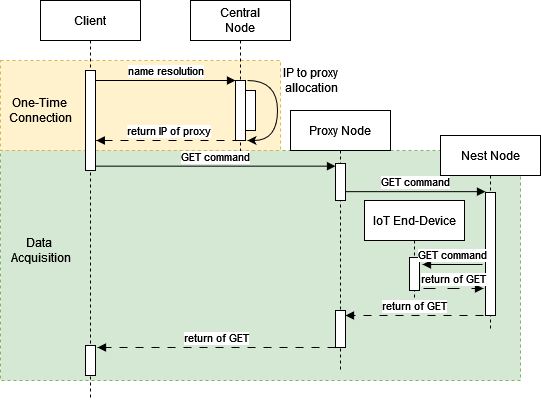

The diagram above was exported from draw.io. Its source (the exported page's mxGraphModel, read from the mxfile embedded in the PNG):
<mxGraphModel dx="1434" dy="754" grid="1" gridSize="10" guides="1" tooltips="1" connect="1" arrows="1" fold="1" page="1" pageScale="1" pageWidth="850" pageHeight="1100" math="0" shadow="0">
  <root>
    <mxCell id="0" />
    <mxCell id="1" parent="0" />
    <mxCell id="yXP3aJdMX3B8pdDZiTpl-30" value="" style="rounded=0;whiteSpace=wrap;html=1;dashed=1;fillColor=#d5e8d4;strokeColor=#82b366;" parent="1" vertex="1">
      <mxGeometry y="190" width="520" height="230" as="geometry" />
    </mxCell>
    <mxCell id="yXP3aJdMX3B8pdDZiTpl-27" value="" style="rounded=0;whiteSpace=wrap;html=1;dashed=1;fillColor=#fff2cc;strokeColor=#d6b656;" parent="1" vertex="1">
      <mxGeometry y="100" width="280" height="90" as="geometry" />
    </mxCell>
    <mxCell id="aM9ryv3xv72pqoxQDRHE-5" value="&lt;div&gt;Central&lt;/div&gt;&lt;div&gt;Node&lt;br&gt;&lt;/div&gt;" style="shape=umlLifeline;perimeter=lifelinePerimeter;whiteSpace=wrap;html=1;container=0;dropTarget=0;collapsible=0;recursiveResize=0;outlineConnect=0;portConstraint=eastwest;newEdgeStyle={&quot;edgeStyle&quot;:&quot;elbowEdgeStyle&quot;,&quot;elbow&quot;:&quot;vertical&quot;,&quot;curved&quot;:0,&quot;rounded&quot;:0};" parent="1" vertex="1">
      <mxGeometry x="190" y="40" width="100" height="160" as="geometry" />
    </mxCell>
    <mxCell id="yXP3aJdMX3B8pdDZiTpl-24" value="" style="html=1;points=[];perimeter=orthogonalPerimeter;outlineConnect=0;targetShapes=umlLifeline;portConstraint=eastwest;newEdgeStyle={&quot;edgeStyle&quot;:&quot;elbowEdgeStyle&quot;,&quot;elbow&quot;:&quot;vertical&quot;,&quot;curved&quot;:0,&quot;rounded&quot;:0};" parent="aM9ryv3xv72pqoxQDRHE-5" vertex="1">
      <mxGeometry x="55" y="90" width="10" height="40" as="geometry" />
    </mxCell>
    <mxCell id="aM9ryv3xv72pqoxQDRHE-6" value="" style="html=1;points=[];perimeter=orthogonalPerimeter;outlineConnect=0;targetShapes=umlLifeline;portConstraint=eastwest;newEdgeStyle={&quot;edgeStyle&quot;:&quot;elbowEdgeStyle&quot;,&quot;elbow&quot;:&quot;vertical&quot;,&quot;curved&quot;:0,&quot;rounded&quot;:0};" parent="1" vertex="1">
      <mxGeometry x="235" y="120" width="10" height="60" as="geometry" />
    </mxCell>
    <mxCell id="aM9ryv3xv72pqoxQDRHE-1" value="Client" style="shape=umlLifeline;perimeter=lifelinePerimeter;whiteSpace=wrap;html=1;container=0;dropTarget=0;collapsible=0;recursiveResize=0;outlineConnect=0;portConstraint=eastwest;newEdgeStyle={&quot;edgeStyle&quot;:&quot;elbowEdgeStyle&quot;,&quot;elbow&quot;:&quot;vertical&quot;,&quot;curved&quot;:0,&quot;rounded&quot;:0};" parent="1" vertex="1">
      <mxGeometry x="40" y="40" width="100" height="400" as="geometry" />
    </mxCell>
    <mxCell id="aM9ryv3xv72pqoxQDRHE-2" value="" style="html=1;points=[];perimeter=orthogonalPerimeter;outlineConnect=0;targetShapes=umlLifeline;portConstraint=eastwest;newEdgeStyle={&quot;edgeStyle&quot;:&quot;elbowEdgeStyle&quot;,&quot;elbow&quot;:&quot;vertical&quot;,&quot;curved&quot;:0,&quot;rounded&quot;:0};" parent="aM9ryv3xv72pqoxQDRHE-1" vertex="1">
      <mxGeometry x="45" y="70" width="10" height="100" as="geometry" />
    </mxCell>
    <mxCell id="yXP3aJdMX3B8pdDZiTpl-26" value="" style="html=1;points=[];perimeter=orthogonalPerimeter;outlineConnect=0;targetShapes=umlLifeline;portConstraint=eastwest;newEdgeStyle={&quot;edgeStyle&quot;:&quot;elbowEdgeStyle&quot;,&quot;elbow&quot;:&quot;vertical&quot;,&quot;curved&quot;:0,&quot;rounded&quot;:0};" parent="aM9ryv3xv72pqoxQDRHE-1" vertex="1">
      <mxGeometry x="45" y="345" width="10" height="30" as="geometry" />
    </mxCell>
    <mxCell id="aM9ryv3xv72pqoxQDRHE-7" value="name resolution" style="html=1;verticalAlign=bottom;endArrow=block;edgeStyle=elbowEdgeStyle;elbow=horizontal;curved=0;rounded=0;" parent="1" source="aM9ryv3xv72pqoxQDRHE-2" target="aM9ryv3xv72pqoxQDRHE-6" edge="1">
      <mxGeometry relative="1" as="geometry">
        <mxPoint x="195" y="130" as="sourcePoint" />
        <Array as="points">
          <mxPoint x="180" y="120" />
        </Array>
      </mxGeometry>
    </mxCell>
    <mxCell id="yXP3aJdMX3B8pdDZiTpl-1" value="Proxy Node" style="shape=umlLifeline;perimeter=lifelinePerimeter;whiteSpace=wrap;html=1;container=0;dropTarget=0;collapsible=0;recursiveResize=0;outlineConnect=0;portConstraint=eastwest;newEdgeStyle={&quot;edgeStyle&quot;:&quot;elbowEdgeStyle&quot;,&quot;elbow&quot;:&quot;vertical&quot;,&quot;curved&quot;:0,&quot;rounded&quot;:0};" parent="1" vertex="1">
      <mxGeometry x="290" y="150" width="100" height="260" as="geometry" />
    </mxCell>
    <mxCell id="yXP3aJdMX3B8pdDZiTpl-6" value="" style="endArrow=none;html=1;rounded=0;edgeStyle=orthogonalEdgeStyle;curved=1;endFill=0;startArrow=classic;startFill=1;" parent="1" edge="1">
      <mxGeometry width="50" height="50" relative="1" as="geometry">
        <mxPoint x="247" y="180" as="sourcePoint" />
        <mxPoint x="247" y="120" as="targetPoint" />
        <Array as="points">
          <mxPoint x="277" y="180" />
          <mxPoint x="277" y="120" />
        </Array>
      </mxGeometry>
    </mxCell>
    <mxCell id="yXP3aJdMX3B8pdDZiTpl-7" value="&lt;div&gt;IP to proxy&amp;nbsp;&lt;/div&gt;&lt;div&gt;allocation&lt;/div&gt;" style="text;html=1;align=center;verticalAlign=middle;resizable=0;points=[];autosize=1;strokeColor=none;fillColor=none;" parent="1" vertex="1">
      <mxGeometry x="271" y="100" width="80" height="40" as="geometry" />
    </mxCell>
    <mxCell id="yXP3aJdMX3B8pdDZiTpl-8" value="return IP of proxy" style="html=1;verticalAlign=bottom;endArrow=block;edgeStyle=elbowEdgeStyle;elbow=horizontal;curved=0;rounded=0;endSize=6;strokeColor=default;dashed=1;dashPattern=8 8;" parent="1" edge="1">
      <mxGeometry x="-0.0021" relative="1" as="geometry">
        <mxPoint x="240" y="180" as="sourcePoint" />
        <Array as="points" />
        <mxPoint x="95.81034482758605" y="180" as="targetPoint" />
        <mxPoint as="offset" />
      </mxGeometry>
    </mxCell>
    <mxCell id="yXP3aJdMX3B8pdDZiTpl-2" value="" style="html=1;points=[];perimeter=orthogonalPerimeter;outlineConnect=0;targetShapes=umlLifeline;portConstraint=eastwest;newEdgeStyle={&quot;edgeStyle&quot;:&quot;elbowEdgeStyle&quot;,&quot;elbow&quot;:&quot;vertical&quot;,&quot;curved&quot;:0,&quot;rounded&quot;:0};" parent="1" vertex="1">
      <mxGeometry x="335" y="203" width="10" height="37" as="geometry" />
    </mxCell>
    <mxCell id="yXP3aJdMX3B8pdDZiTpl-10" value="GET command" style="html=1;verticalAlign=bottom;endArrow=block;edgeStyle=elbowEdgeStyle;elbow=horizontal;curved=0;rounded=0;" parent="1" target="yXP3aJdMX3B8pdDZiTpl-2" edge="1">
      <mxGeometry relative="1" as="geometry">
        <mxPoint x="95" y="205.66" as="sourcePoint" />
        <Array as="points">
          <mxPoint x="180" y="205.66" />
        </Array>
        <mxPoint x="390" y="206" as="targetPoint" />
      </mxGeometry>
    </mxCell>
    <mxCell id="yXP3aJdMX3B8pdDZiTpl-11" value="GET command" style="html=1;verticalAlign=bottom;endArrow=block;edgeStyle=elbowEdgeStyle;elbow=horizontal;curved=0;rounded=0;" parent="1" edge="1">
      <mxGeometry relative="1" as="geometry">
        <mxPoint x="345" y="231.16" as="sourcePoint" />
        <Array as="points">
          <mxPoint x="430" y="231.16" />
        </Array>
        <mxPoint x="485" y="231.16" as="targetPoint" />
      </mxGeometry>
    </mxCell>
    <mxCell id="yXP3aJdMX3B8pdDZiTpl-13" value="Nest Node" style="shape=umlLifeline;perimeter=lifelinePerimeter;whiteSpace=wrap;html=1;container=0;dropTarget=0;collapsible=0;recursiveResize=0;outlineConnect=0;portConstraint=eastwest;newEdgeStyle={&quot;edgeStyle&quot;:&quot;elbowEdgeStyle&quot;,&quot;elbow&quot;:&quot;vertical&quot;,&quot;curved&quot;:0,&quot;rounded&quot;:0};" parent="1" vertex="1">
      <mxGeometry x="440" y="175" width="100" height="195" as="geometry" />
    </mxCell>
    <mxCell id="yXP3aJdMX3B8pdDZiTpl-14" value="" style="html=1;points=[];perimeter=orthogonalPerimeter;outlineConnect=0;targetShapes=umlLifeline;portConstraint=eastwest;newEdgeStyle={&quot;edgeStyle&quot;:&quot;elbowEdgeStyle&quot;,&quot;elbow&quot;:&quot;vertical&quot;,&quot;curved&quot;:0,&quot;rounded&quot;:0};" parent="yXP3aJdMX3B8pdDZiTpl-13" vertex="1">
      <mxGeometry x="45" y="57" width="10" height="123" as="geometry" />
    </mxCell>
    <mxCell id="yXP3aJdMX3B8pdDZiTpl-17" value="IoT End-Device" style="shape=umlLifeline;perimeter=lifelinePerimeter;whiteSpace=wrap;html=1;container=0;dropTarget=0;collapsible=0;recursiveResize=0;outlineConnect=0;portConstraint=eastwest;newEdgeStyle={&quot;edgeStyle&quot;:&quot;elbowEdgeStyle&quot;,&quot;elbow&quot;:&quot;vertical&quot;,&quot;curved&quot;:0,&quot;rounded&quot;:0};" parent="1" vertex="1">
      <mxGeometry x="364" y="240" width="100" height="100" as="geometry" />
    </mxCell>
    <mxCell id="yXP3aJdMX3B8pdDZiTpl-18" value="" style="html=1;points=[];perimeter=orthogonalPerimeter;outlineConnect=0;targetShapes=umlLifeline;portConstraint=eastwest;newEdgeStyle={&quot;edgeStyle&quot;:&quot;elbowEdgeStyle&quot;,&quot;elbow&quot;:&quot;vertical&quot;,&quot;curved&quot;:0,&quot;rounded&quot;:0};" parent="yXP3aJdMX3B8pdDZiTpl-17" vertex="1">
      <mxGeometry x="45" y="57" width="10" height="33" as="geometry" />
    </mxCell>
    <mxCell id="yXP3aJdMX3B8pdDZiTpl-19" value="GET command" style="html=1;verticalAlign=bottom;endArrow=block;edgeStyle=elbowEdgeStyle;elbow=horizontal;curved=0;rounded=0;" parent="1" edge="1">
      <mxGeometry relative="1" as="geometry">
        <mxPoint x="482" y="304" as="sourcePoint" />
        <Array as="points">
          <mxPoint x="472" y="304" />
        </Array>
        <mxPoint x="422" y="304" as="targetPoint" />
      </mxGeometry>
    </mxCell>
    <mxCell id="yXP3aJdMX3B8pdDZiTpl-20" value="return of GET" style="html=1;verticalAlign=bottom;endArrow=block;edgeStyle=elbowEdgeStyle;elbow=horizontal;curved=0;rounded=0;dashed=1;dashPattern=12 12;" parent="1" edge="1">
      <mxGeometry relative="1" as="geometry">
        <mxPoint x="423" y="328" as="sourcePoint" />
        <Array as="points" />
        <mxPoint x="483" y="328" as="targetPoint" />
      </mxGeometry>
    </mxCell>
    <mxCell id="yXP3aJdMX3B8pdDZiTpl-21" value="return of GET" style="html=1;verticalAlign=bottom;endArrow=block;edgeStyle=elbowEdgeStyle;elbow=horizontal;curved=0;rounded=0;dashed=1;dashPattern=8 8;" parent="1" target="yXP3aJdMX3B8pdDZiTpl-22" edge="1">
      <mxGeometry relative="1" as="geometry">
        <mxPoint x="483" y="355" as="sourcePoint" />
        <Array as="points">
          <mxPoint x="473" y="355" />
        </Array>
        <mxPoint x="350" y="355" as="targetPoint" />
      </mxGeometry>
    </mxCell>
    <mxCell id="yXP3aJdMX3B8pdDZiTpl-22" value="" style="html=1;points=[];perimeter=orthogonalPerimeter;outlineConnect=0;targetShapes=umlLifeline;portConstraint=eastwest;newEdgeStyle={&quot;edgeStyle&quot;:&quot;elbowEdgeStyle&quot;,&quot;elbow&quot;:&quot;vertical&quot;,&quot;curved&quot;:0,&quot;rounded&quot;:0};" parent="1" vertex="1">
      <mxGeometry x="335" y="350" width="10" height="37" as="geometry" />
    </mxCell>
    <mxCell id="yXP3aJdMX3B8pdDZiTpl-23" value="return of GET" style="html=1;verticalAlign=bottom;endArrow=block;edgeStyle=elbowEdgeStyle;elbow=horizontal;curved=0;rounded=0;dashed=1;dashPattern=8 8;" parent="1" source="yXP3aJdMX3B8pdDZiTpl-22" edge="1">
      <mxGeometry relative="1" as="geometry">
        <mxPoint x="235" y="387" as="sourcePoint" />
        <Array as="points">
          <mxPoint x="225" y="387" />
        </Array>
        <mxPoint x="97" y="387" as="targetPoint" />
      </mxGeometry>
    </mxCell>
    <mxCell id="yXP3aJdMX3B8pdDZiTpl-29" value="&lt;div&gt;One-Time&amp;nbsp;&lt;/div&gt;&lt;div&gt;Connection&lt;/div&gt;" style="text;html=1;align=center;verticalAlign=middle;resizable=0;points=[];autosize=1;strokeColor=none;fillColor=none;" parent="1" vertex="1">
      <mxGeometry y="130" width="80" height="40" as="geometry" />
    </mxCell>
    <mxCell id="yXP3aJdMX3B8pdDZiTpl-31" value="&lt;div&gt;Data&amp;nbsp;&lt;/div&gt;&lt;div&gt;Acquisition&lt;/div&gt;" style="text;html=1;align=center;verticalAlign=middle;resizable=0;points=[];autosize=1;strokeColor=none;fillColor=none;" parent="1" vertex="1">
      <mxGeometry y="270" width="80" height="40" as="geometry" />
    </mxCell>
  </root>
</mxGraphModel>